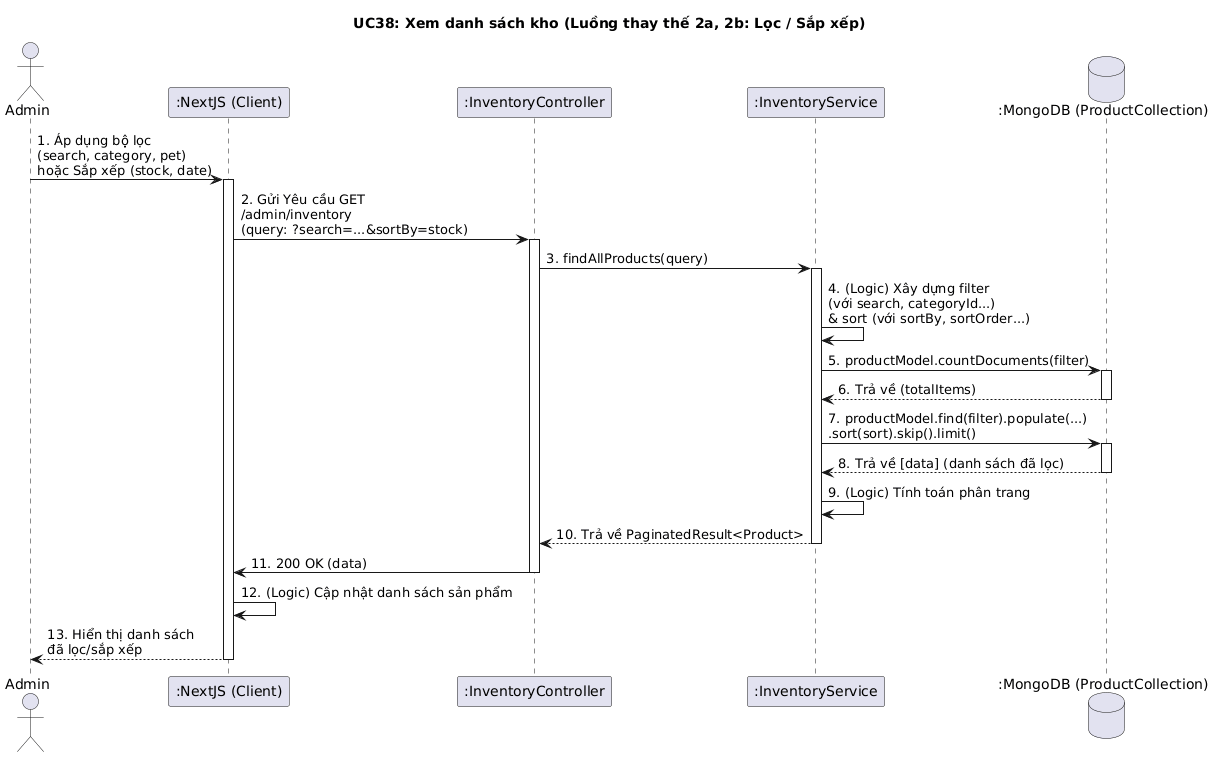

The diagram above was rendered by PlantUML. Its source (embedded in the PNG):
@startuml
title UC38: Xem danh sách kho (Luồng thay thế 2a, 2b: Lọc / Sắp xếp)

actor Admin
participant ":NextJS (Client)" as Client
participant ":InventoryController" as Controller
participant ":InventoryService" as Service
database ":MongoDB (ProductCollection)" as DB

Admin -> Client: 1. Áp dụng bộ lọc\n(search, category, pet)\nhoặc Sắp xếp (stock, date)
activate Client

Client -> Controller: 2. Gửi Yêu cầu GET\n/admin/inventory\n(query: ?search=...&sortBy=stock)
activate Controller

Controller -> Service: 3. findAllProducts(query)
activate Service

Service -> Service: 4. (Logic) Xây dựng filter \n(với search, categoryId...)\n& sort (với sortBy, sortOrder...)

Service -> DB: 5. productModel.countDocuments(filter)
activate DB
DB --> Service: 6. Trả về (totalItems)
deactivate DB

Service -> DB: 7. productModel.find(filter).populate(...)\n.sort(sort).skip().limit()
activate DB
DB --> Service: 8. Trả về [data] (danh sách đã lọc)
deactivate DB

Service -> Service: 9. (Logic) Tính toán phân trang
Service --> Controller: 10. Trả về PaginatedResult<Product>
deactivate Service

Controller -> Client: 11. 200 OK (data)
deactivate Controller

Client -> Client: 12. (Logic) Cập nhật danh sách sản phẩm
Client --> Admin: 13. Hiển thị danh sách \nđã lọc/sắp xếp
deactivate Client
@enduml